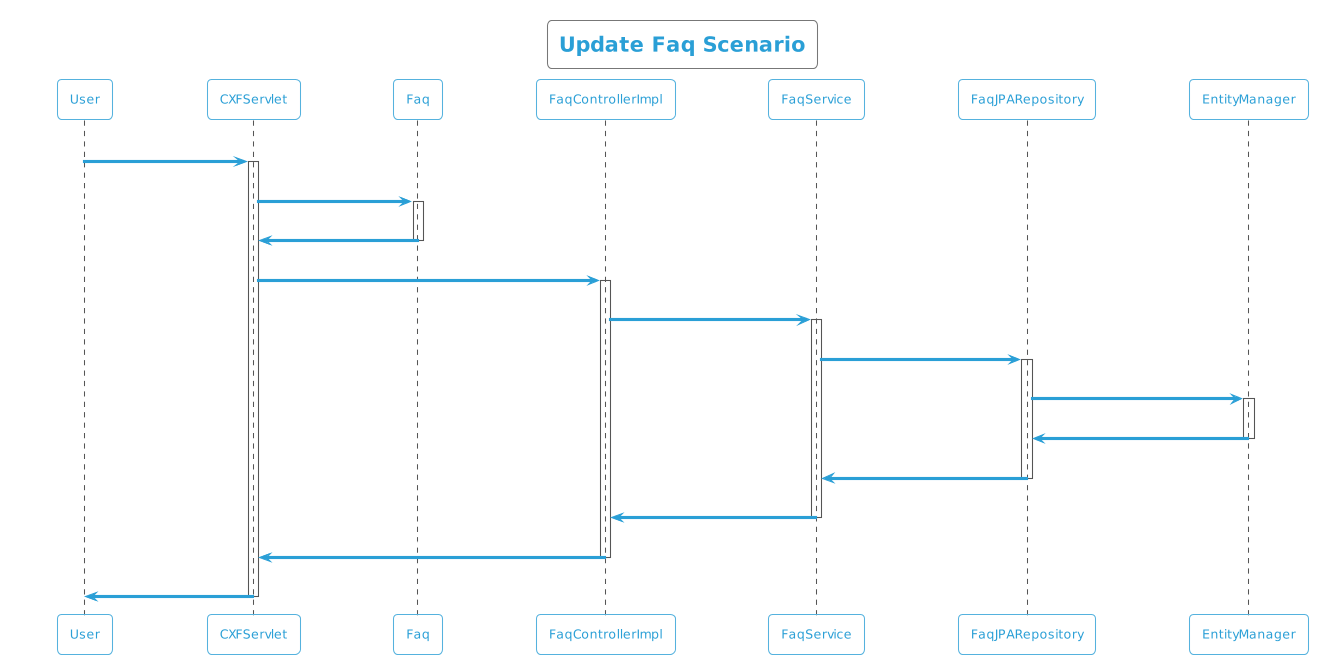

The diagram above was rendered by PlantUML. Its source (embedded in the PNG):
@startuml
!theme cyborg-outline
title Update Faq Scenario
participant User
User -> CXFServlet: UPDATE, Faq
activate CXFServlet
CXFServlet -> Faq: << update >>
activate Faq
Faq -> CXFServlet: << instance >>
deactivate Faq
CXFServlet -> FaqControllerImpl: update(:Faq)
activate FaqControllerImpl
FaqControllerImpl -> FaqService: update(:Faq)
activate FaqService
FaqService -> FaqJPARepository: update(:Faq)
activate FaqJPARepository
FaqJPARepository -> EntityManager: update(:Faq)
activate EntityManager
EntityManager -> FaqJPARepository: << persisted Faq >>
deactivate EntityManager
FaqJPARepository -> FaqService: << persisted Faq >>
deactivate FaqJPARepository
FaqService -> FaqControllerImpl: << persisted Faq >>
deactivate FaqService
FaqControllerImpl -> CXFServlet: << persisted Faq >>
deactivate FaqControllerImpl
CXFServlet -> User: marshalled Faq XML
deactivate CXFServlet
@enduml